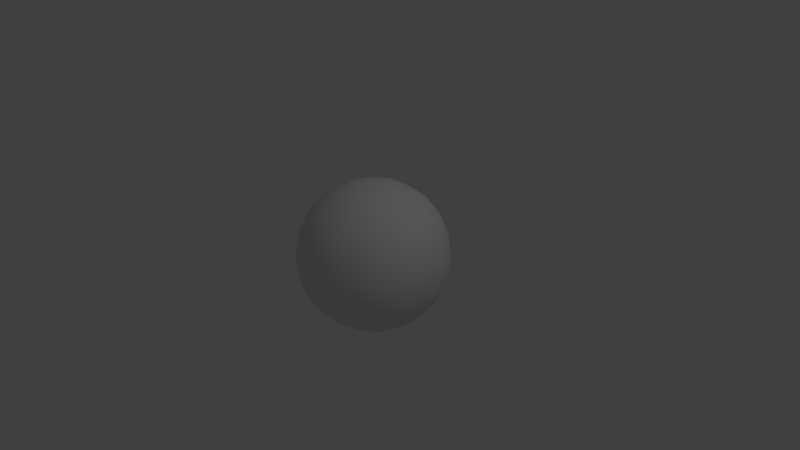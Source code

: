 # Source: ICOSphere.blend  (saved by Blender 2.74.0; exported with 4.5.12 LTS)
import bpy
from mathutils import Matrix  # noqa: F401  (used for matrix-valued properties, if any)

bpy.ops.wm.read_factory_settings(use_empty=True)
scene = bpy.context.scene
scene.name = 'Scene'

# ---- collections
col_collection_1 = bpy.data.collections.new('Collection 1'); scene.collection.children.link(col_collection_1)

# ---- world
world_world = bpy.data.worlds.new('World'); scene.world = world_world
world_world.color = (0.05088, 0.05088, 0.05088)
world_world.use_sun_shadow = False
world_world.sun_shadow_jitter_overblur = 0.0
world_world.cycles.sampling_method = 'MANUAL'
world_world.cycles.sample_map_resolution = 256

# ---- cameras
cam_camera = bpy.data.cameras.new('Camera')
cam_camera.clip_end = 100.0
cam_camera.lens = 35.0
cam_camera.sensor_width = 32.0
cam_camera.sensor_height = 18.0
cam_camera.ortho_scale = 7.314
cam_camera.dof.focus_distance = 0.0
cam_camera.dof.aperture_fstop = 128.0

# ---- lights
light_lamp = bpy.data.lights.new('Lamp', 'POINT')
light_lamp.transmission_factor = 0.0
light_lamp.cutoff_distance = 30.0
light_lamp.energy = 100.0
light_lamp.shadow_buffer_clip_start = 1.001
light_lamp.shadow_soft_size = 0.1
light_lamp.shadow_maximum_resolution = 0.006
light_lamp.use_absolute_resolution = True
light_lamp.cycles.use_multiple_importance_sampling = False

# ---- meshes
me_icosphere = bpy.data.meshes.new('Icosphere')
me_icosphere.from_pydata([(0.0, 0.0, -1.0), (0.7236, -0.5257, -0.4472), (-0.2764, -0.8506, -0.4472), (-0.8944, 0.0, -0.4472), (-0.2764, 0.8506, -0.4472), (0.7236, 0.5257, -0.4472), (0.2764, -0.8506, 0.4472), (-0.7236, -0.5257, 0.4472), (-0.7236, 0.5257, 0.4472), (0.2764, 0.8506, 0.4472), (0.8944, 0.0, 0.4472), (0.0, 0.0, 1.0), (-0.2328, -0.7166, -0.6575), (-0.1625, -0.5, -0.8507), (-0.07761, -0.2389, -0.9679), (0.2032, -0.1476, -0.9679), (0.4253, -0.309, -0.8507), (0.6095, -0.4429, -0.6575), (0.5319, -0.6817, -0.5023), (0.2629, -0.809, -0.5257), (-0.02964, -0.8642, -0.5023), (0.8127, 0.2952, -0.5023), (0.8506, 0.0, -0.5257), (0.8127, -0.2952, -0.5023), (0.2032, 0.1476, -0.9679), (0.4253, 0.309, -0.8507), (0.6095, 0.4429, -0.6575), (-0.7534, 0.0, -0.6575), (-0.5257, 0.0, -0.8507), (-0.2511, 0.0, -0.9679), (-0.484, -0.7166, -0.5023), (-0.6882, -0.5, -0.5257), (-0.8311, -0.2389, -0.5023), (-0.2328, 0.7166, -0.6575), (-0.1625, 0.5, -0.8507), (-0.07761, 0.2389, -0.9679), (-0.8311, 0.2389, -0.5023), (-0.6882, 0.5, -0.5257), (-0.484, 0.7166, -0.5023), (-0.02964, 0.8642, -0.5023), (0.2629, 0.809, -0.5257), (0.5319, 0.6817, -0.5023), (0.9566, -0.1476, 0.2511), (0.9511, -0.309, -1.752e-08), (0.8607, -0.4429, -0.2512), (0.8607, 0.4429, -0.2512), (0.9511, 0.309, 1.752e-08), (0.9566, 0.1476, 0.2511), (0.1552, -0.9554, 0.2512), (0.0, -1.0, -1.752e-08), (-0.1552, -0.9554, -0.2512), (0.6872, -0.6817, -0.2512), (0.5878, -0.809, 1.752e-08), (0.436, -0.8642, 0.2512), (-0.8607, -0.4429, 0.2512), (-0.9511, -0.309, -1.752e-08), (-0.9566, -0.1476, -0.2511), (-0.436, -0.8642, -0.2512), (-0.5878, -0.809, 1.752e-08), (-0.6872, -0.6817, 0.2512), (-0.6872, 0.6817, 0.2512), (-0.5878, 0.809, -1.752e-08), (-0.436, 0.8642, -0.2512), (-0.9566, 0.1476, -0.2511), (-0.9511, 0.309, 1.752e-08), (-0.8607, 0.4429, 0.2512), (0.436, 0.8642, 0.2512), (0.5878, 0.809, -1.752e-08), (0.6872, 0.6817, -0.2512), (-0.1552, 0.9554, -0.2512), (0.0, 1.0, 1.752e-08), (0.1552, 0.9554, 0.2512), (0.8311, -0.2389, 0.5023), (0.6882, -0.5, 0.5257), (0.484, -0.7166, 0.5023), (0.02964, -0.8642, 0.5023), (-0.2629, -0.809, 0.5257), (-0.5319, -0.6817, 0.5023), (-0.8127, -0.2952, 0.5023), (-0.8506, 0.0, 0.5257), (-0.8127, 0.2952, 0.5023), (-0.5319, 0.6817, 0.5023), (-0.2629, 0.809, 0.5257), (0.02964, 0.8642, 0.5023), (0.484, 0.7166, 0.5023), (0.6882, 0.5, 0.5257), (0.8311, 0.2389, 0.5023), (0.07761, -0.2389, 0.9679), (0.1625, -0.5, 0.8507), (0.2328, -0.7166, 0.6575), (0.7534, 0.0, 0.6575), (0.5257, 0.0, 0.8507), (0.2511, 0.0, 0.9679), (-0.2032, -0.1476, 0.9679), (-0.4253, -0.309, 0.8507), (-0.6095, -0.4429, 0.6575), (-0.2032, 0.1476, 0.9679), (-0.4253, 0.309, 0.8507), (-0.6095, 0.4429, 0.6575), (0.07761, 0.2389, 0.9679), (0.1625, 0.5, 0.8507), (0.2328, 0.7166, 0.6575), (0.3618, 0.2629, 0.8944), (0.6382, 0.2629, 0.7236), (0.4472, 0.5257, 0.7236), (-0.1382, 0.4253, 0.8944), (-0.05279, 0.6882, 0.7236), (-0.3618, 0.5878, 0.7236), (-0.4472, 0.0, 0.8944), (-0.6708, 0.1625, 0.7236), (-0.6708, -0.1625, 0.7236), (-0.1382, -0.4253, 0.8944), (-0.3618, -0.5878, 0.7236), (-0.05279, -0.6882, 0.7236), (0.3618, -0.2629, 0.8944), (0.4472, -0.5257, 0.7236), (0.6382, -0.2629, 0.7236), (0.8618, 0.4253, 0.2764), (0.809, 0.5878, 0.0), (0.6708, 0.6882, 0.2764), (-0.1382, 0.9511, 0.2764), (-0.309, 0.9511, -4.92e-07), (-0.4472, 0.8506, 0.2764), (-0.9472, 0.1625, 0.2764), (-1.0, -3.608e-07, 6.232e-07), (-0.9472, -0.1625, 0.2764), (-0.4472, -0.8506, 0.2764), (-0.309, -0.9511, -7.872e-07), (-0.1382, -0.9511, 0.2764), (0.6708, -0.6882, 0.2764), (0.809, -0.5878, -1.902e-06), (0.8618, -0.4253, 0.2764), (0.309, 0.9511, -2.615e-14), (0.4472, 0.8506, -0.2764), (0.1382, 0.9511, -0.2764), (-0.809, 0.5878, -7.845e-14), (-0.6708, 0.6882, -0.2764), (-0.8618, 0.4253, -0.2764), (-0.809, -0.5878, 8.031e-14), (-0.8618, -0.4253, -0.2764), (-0.6708, -0.6882, -0.2764), (0.309, -0.9511, 2.802e-14), (0.1382, -0.9511, -0.2764), (0.4472, -0.8506, -0.2764), (1.0, 0.0, 0.0), (0.9472, -0.1625, -0.2764), (0.9472, 0.1625, -0.2764), (0.3618, 0.5878, -0.7236), (0.1382, 0.4253, -0.8944), (0.05279, 0.6882, -0.7236), (-0.4472, 0.5257, -0.7236), (-0.3618, 0.2629, -0.8944), (-0.6382, 0.2629, -0.7236), (-0.6382, -0.2629, -0.7236), (-0.3618, -0.2629, -0.8944), (-0.4472, -0.5257, -0.7236), (0.6708, 0.1625, -0.7236), (0.6708, -0.1625, -0.7236), (0.4472, -7.38e-07, -0.8944), (0.05279, -0.6882, -0.7236), (0.1382, -0.4253, -0.8944), (0.3618, -0.5878, -0.7236)], [], [(0, 15, 14), (1, 17, 23), (0, 14, 29), (0, 29, 35), (0, 35, 24), (1, 23, 44), (2, 20, 50), (3, 32, 56), (4, 38, 62), (5, 41, 68), (1, 44, 51), (2, 50, 57), (3, 56, 63), (4, 62, 69), (5, 68, 45), (6, 74, 89), (7, 77, 95), (8, 80, 98), (9, 83, 101), (10, 86, 90), (92, 99, 11), (91, 102, 92), (90, 103, 91), (92, 102, 99), (102, 100, 99), (91, 103, 102), (103, 104, 102), (102, 104, 100), (104, 101, 100), (90, 86, 103), (86, 85, 103), (103, 85, 104), (85, 84, 104), (104, 84, 101), (84, 9, 101), (99, 96, 11), (100, 105, 99), (101, 106, 100), (99, 105, 96), (105, 97, 96), (100, 106, 105), (106, 107, 105), (105, 107, 97), (107, 98, 97), (101, 83, 106), (83, 82, 106), (106, 82, 107), (82, 81, 107), (107, 81, 98), (81, 8, 98), (96, 93, 11), (97, 108, 96), (98, 109, 97), (96, 108, 93), (108, 94, 93), (97, 109, 108), (109, 110, 108), (108, 110, 94), (110, 95, 94), (98, 80, 109), (80, 79, 109), (109, 79, 110), (79, 78, 110), (110, 78, 95), (78, 7, 95), (93, 87, 11), (94, 111, 93), (95, 112, 94), (93, 111, 87), (111, 88, 87), (94, 112, 111), (112, 113, 111), (111, 113, 88), (113, 89, 88), (95, 77, 112), (77, 76, 112), (112, 76, 113), (76, 75, 113), (113, 75, 89), (75, 6, 89), (87, 92, 11), (88, 114, 87), (89, 115, 88), (87, 114, 92), (114, 91, 92), (88, 115, 114), (115, 116, 114), (114, 116, 91), (116, 90, 91), (89, 74, 115), (74, 73, 115), (115, 73, 116), (73, 72, 116), (116, 72, 90), (72, 10, 90), (47, 86, 10), (46, 117, 47), (45, 118, 46), (47, 117, 86), (117, 85, 86), (46, 118, 117), (118, 119, 117), (117, 119, 85), (119, 84, 85), (45, 68, 118), (68, 67, 118), (118, 67, 119), (67, 66, 119), (119, 66, 84), (66, 9, 84), (71, 83, 9), (70, 120, 71), (69, 121, 70), (71, 120, 83), (120, 82, 83), (70, 121, 120), (121, 122, 120), (120, 122, 82), (122, 81, 82), (69, 62, 121), (62, 61, 121), (121, 61, 122), (61, 60, 122), (122, 60, 81), (60, 8, 81), (65, 80, 8), (64, 123, 65), (63, 124, 64), (65, 123, 80), (123, 79, 80), (64, 124, 123), (124, 125, 123), (123, 125, 79), (125, 78, 79), (63, 56, 124), (56, 55, 124), (124, 55, 125), (55, 54, 125), (125, 54, 78), (54, 7, 78), (59, 77, 7), (58, 126, 59), (57, 127, 58), (59, 126, 77), (126, 76, 77), (58, 127, 126), (127, 128, 126), (126, 128, 76), (128, 75, 76), (57, 50, 127), (50, 49, 127), (127, 49, 128), (49, 48, 128), (128, 48, 75), (48, 6, 75), (53, 74, 6), (52, 129, 53), (51, 130, 52), (53, 129, 74), (129, 73, 74), (52, 130, 129), (130, 131, 129), (129, 131, 73), (131, 72, 73), (51, 44, 130), (44, 43, 130), (130, 43, 131), (43, 42, 131), (131, 42, 72), (42, 10, 72), (66, 71, 9), (67, 132, 66), (68, 133, 67), (66, 132, 71), (132, 70, 71), (67, 133, 132), (133, 134, 132), (132, 134, 70), (134, 69, 70), (68, 41, 133), (41, 40, 133), (133, 40, 134), (40, 39, 134), (134, 39, 69), (39, 4, 69), (60, 65, 8), (61, 135, 60), (62, 136, 61), (60, 135, 65), (135, 64, 65), (61, 136, 135), (136, 137, 135), (135, 137, 64), (137, 63, 64), (62, 38, 136), (38, 37, 136), (136, 37, 137), (37, 36, 137), (137, 36, 63), (36, 3, 63), (54, 59, 7), (55, 138, 54), (56, 139, 55), (54, 138, 59), (138, 58, 59), (55, 139, 138), (139, 140, 138), (138, 140, 58), (140, 57, 58), (56, 32, 139), (32, 31, 139), (139, 31, 140), (31, 30, 140), (140, 30, 57), (30, 2, 57), (48, 53, 6), (49, 141, 48), (50, 142, 49), (48, 141, 53), (141, 52, 53), (49, 142, 141), (142, 143, 141), (141, 143, 52), (143, 51, 52), (50, 20, 142), (20, 19, 142), (142, 19, 143), (19, 18, 143), (143, 18, 51), (18, 1, 51), (42, 47, 10), (43, 144, 42), (44, 145, 43), (42, 144, 47), (144, 46, 47), (43, 145, 144), (145, 146, 144), (144, 146, 46), (146, 45, 46), (44, 23, 145), (23, 22, 145), (145, 22, 146), (22, 21, 146), (146, 21, 45), (21, 5, 45), (26, 41, 5), (25, 147, 26), (24, 148, 25), (26, 147, 41), (147, 40, 41), (25, 148, 147), (148, 149, 147), (147, 149, 40), (149, 39, 40), (24, 35, 148), (35, 34, 148), (148, 34, 149), (34, 33, 149), (149, 33, 39), (33, 4, 39), (33, 38, 4), (34, 150, 33), (35, 151, 34), (33, 150, 38), (150, 37, 38), (34, 151, 150), (151, 152, 150), (150, 152, 37), (152, 36, 37), (35, 29, 151), (29, 28, 151), (151, 28, 152), (28, 27, 152), (152, 27, 36), (27, 3, 36), (27, 32, 3), (28, 153, 27), (29, 154, 28), (27, 153, 32), (153, 31, 32), (28, 154, 153), (154, 155, 153), (153, 155, 31), (155, 30, 31), (29, 14, 154), (14, 13, 154), (154, 13, 155), (13, 12, 155), (155, 12, 30), (12, 2, 30), (21, 26, 5), (22, 156, 21), (23, 157, 22), (21, 156, 26), (156, 25, 26), (22, 157, 156), (157, 158, 156), (156, 158, 25), (158, 24, 25), (23, 17, 157), (17, 16, 157), (157, 16, 158), (16, 15, 158), (158, 15, 24), (15, 0, 24), (12, 20, 2), (13, 159, 12), (14, 160, 13), (12, 159, 20), (159, 19, 20), (13, 160, 159), (160, 161, 159), (159, 161, 19), (161, 18, 19), (14, 15, 160), (15, 16, 160), (160, 16, 161), (16, 17, 161), (161, 17, 18), (17, 1, 18)])
me_icosphere.polygons.foreach_set('use_smooth', [True] * 320)
_uv = me_icosphere.uv_layers.new(name='UVMap')
_uv.uv.foreach_set('vector', [0.7501, 0.25, 0.7646, 0.2785, 0.7274, 0.2726, 0.8205, 0.3885, 0.8019, 0.3518, 0.8488, 0.3559, 0.7501, 0.25, 0.7274, 0.2726, 0.7216, 0.2354, 0.7501, 0.25, 0.7216, 0.2354, 0.7551, 0.2184, 0.7501, 0.25, 0.7551, 0.2184, 0.7817, 0.245, 0.8205, 0.3885, 0.8488, 0.3559, 0.8639, 0.4083, 0.6401, 0.3597, 0.6799, 0.3766, 0.6347, 0.4071, 0.6118, 0.1793, 0.608, 0.2223, 0.565, 0.1888, 0.7746, 0.09657, 0.7325, 0.1062, 0.7511, 0.05502, 0.9036, 0.2258, 0.8814, 0.1888, 0.9358, 0.1907, 0.8205, 0.3885, 0.8639, 0.4083, 0.8109, 0.4352, 0.6401, 0.3597, 0.6347, 0.4071, 0.5927, 0.3651, 0.6118, 0.1793, 0.565, 0.1888, 0.592, 0.1359, 0.7746, 0.09657, 0.7511, 0.05502, 0.8098, 0.06437, 0.9036, 0.2258, 0.9358, 0.1907, 0.9451, 0.2494, 0.2258, 0.09644, 0.2679, 0.1062, 0.2322, 0.1371, 0.09657, 0.2254, 0.1188, 0.1885, 0.1372, 0.2319, 0.1793, 0.3882, 0.151, 0.3556, 0.198, 0.3516, 0.3597, 0.3599, 0.32, 0.3767, 0.3307, 0.3308, 0.3885, 0.1795, 0.3922, 0.2225, 0.3518, 0.1981, 0.2785, 0.2354, 0.2726, 0.2726, 0.25, 0.2499, 0.3136, 0.2176, 0.3085, 0.2592, 0.2785, 0.2354, 0.3518, 0.1981, 0.3503, 0.2419, 0.3136, 0.2176, 0.2785, 0.2354, 0.3085, 0.2592, 0.2726, 0.2726, 0.3085, 0.2592, 0.3004, 0.3004, 0.2726, 0.2726, 0.3136, 0.2176, 0.3503, 0.2419, 0.3085, 0.2592, 0.3503, 0.2419, 0.3428, 0.2887, 0.3085, 0.2592, 0.3085, 0.2592, 0.3428, 0.2887, 0.3004, 0.3004, 0.3428, 0.2887, 0.3307, 0.3308, 0.3004, 0.3004, 0.3518, 0.1981, 0.3922, 0.2225, 0.3503, 0.2419, 0.3922, 0.2225, 0.3885, 0.272, 0.3503, 0.2419, 0.3503, 0.2419, 0.3885, 0.272, 0.3428, 0.2887, 0.3885, 0.272, 0.3766, 0.3201, 0.3428, 0.2887, 0.3428, 0.2887, 0.3766, 0.3201, 0.3307, 0.3308, 0.3766, 0.3201, 0.3597, 0.3599, 0.3307, 0.3308, 0.2726, 0.2726, 0.2354, 0.2784, 0.25, 0.2499, 0.3004, 0.3004, 0.2592, 0.3085, 0.2726, 0.2726, 0.3307, 0.3308, 0.2886, 0.3428, 0.3004, 0.3004, 0.2726, 0.2726, 0.2592, 0.3085, 0.2354, 0.2784, 0.2592, 0.3085, 0.2175, 0.3134, 0.2354, 0.2784, 0.3004, 0.3004, 0.2886, 0.3428, 0.2592, 0.3085, 0.2886, 0.3428, 0.2418, 0.3502, 0.2592, 0.3085, 0.2592, 0.3085, 0.2418, 0.3502, 0.2175, 0.3134, 0.2418, 0.3502, 0.198, 0.3516, 0.2175, 0.3134, 0.3307, 0.3308, 0.32, 0.3767, 0.2886, 0.3428, 0.32, 0.3767, 0.2718, 0.3885, 0.2886, 0.3428, 0.2886, 0.3428, 0.2718, 0.3885, 0.2418, 0.3502, 0.2718, 0.3885, 0.2223, 0.392, 0.2418, 0.3502, 0.2418, 0.3502, 0.2223, 0.392, 0.198, 0.3516, 0.2223, 0.392, 0.1793, 0.3882, 0.198, 0.3516, 0.2354, 0.2784, 0.2184, 0.2449, 0.25, 0.2499, 0.2175, 0.3134, 0.1971, 0.2768, 0.2354, 0.2784, 0.198, 0.3516, 0.1735, 0.3153, 0.2175, 0.3134, 0.2354, 0.2784, 0.1971, 0.2768, 0.2184, 0.2449, 0.1971, 0.2768, 0.1795, 0.2387, 0.2184, 0.2449, 0.2175, 0.3134, 0.1735, 0.3153, 0.1971, 0.2768, 0.1735, 0.3153, 0.1521, 0.2731, 0.1971, 0.2768, 0.1971, 0.2768, 0.1521, 0.2731, 0.1795, 0.2387, 0.1521, 0.2731, 0.1372, 0.2319, 0.1795, 0.2387, 0.198, 0.3516, 0.151, 0.3556, 0.1735, 0.3153, 0.151, 0.3556, 0.1249, 0.3135, 0.1735, 0.3153, 0.1735, 0.3153, 0.1249, 0.3135, 0.1521, 0.2731, 0.1249, 0.3135, 0.1062, 0.2675, 0.1521, 0.2731, 0.1521, 0.2731, 0.1062, 0.2675, 0.1372, 0.2319, 0.1062, 0.2675, 0.09657, 0.2254, 0.1372, 0.2319, 0.2184, 0.2449, 0.245, 0.2183, 0.25, 0.2499, 0.1795, 0.2387, 0.2081, 0.2079, 0.2184, 0.2449, 0.1372, 0.2319, 0.1641, 0.1974, 0.1795, 0.2387, 0.2184, 0.2449, 0.2081, 0.2079, 0.245, 0.2183, 0.2081, 0.2079, 0.2389, 0.1794, 0.245, 0.2183, 0.1795, 0.2387, 0.1641, 0.1974, 0.2081, 0.2079, 0.1641, 0.1974, 0.1976, 0.164, 0.2081, 0.2079, 0.2081, 0.2079, 0.1976, 0.164, 0.2389, 0.1794, 0.1976, 0.164, 0.2322, 0.1371, 0.2389, 0.1794, 0.1372, 0.2319, 0.1188, 0.1885, 0.1641, 0.1974, 0.1188, 0.1885, 0.1509, 0.1506, 0.1641, 0.1974, 0.1641, 0.1974, 0.1509, 0.1506, 0.1976, 0.164, 0.1509, 0.1506, 0.1888, 0.1186, 0.1976, 0.164, 0.1976, 0.164, 0.1888, 0.1186, 0.2322, 0.1371, 0.1888, 0.1186, 0.2258, 0.09644, 0.2322, 0.1371, 0.245, 0.2183, 0.2785, 0.2354, 0.25, 0.2499, 0.2389, 0.1794, 0.2769, 0.1971, 0.245, 0.2183, 0.2322, 0.1371, 0.2734, 0.152, 0.2389, 0.1794, 0.245, 0.2183, 0.2769, 0.1971, 0.2785, 0.2354, 0.2769, 0.1971, 0.3136, 0.2176, 0.2785, 0.2354, 0.2389, 0.1794, 0.2734, 0.152, 0.2769, 0.1971, 0.2734, 0.152, 0.3155, 0.1736, 0.2769, 0.1971, 0.2769, 0.1971, 0.3155, 0.1736, 0.3136, 0.2176, 0.3155, 0.1736, 0.3518, 0.1981, 0.3136, 0.2176, 0.2322, 0.1371, 0.2679, 0.1062, 0.2734, 0.152, 0.2679, 0.1062, 0.3138, 0.125, 0.2734, 0.152, 0.2734, 0.152, 0.3138, 0.125, 0.3155, 0.1736, 0.3138, 0.125, 0.3559, 0.1512, 0.3155, 0.1736, 0.3155, 0.1736, 0.3559, 0.1512, 0.3518, 0.1981, 0.3559, 0.1512, 0.3885, 0.1795, 0.3518, 0.1981, 0.4352, 0.1891, 0.3922, 0.2225, 0.3885, 0.1795, 0.4998, 0.2105, 0.4398, 0.2477, 0.4352, 0.1891, 0.9451, 0.2494, 0.9999, 0.2107, 0.9999, 0.2898, 0.4352, 0.1891, 0.4398, 0.2477, 0.3922, 0.2225, 0.4398, 0.2477, 0.3885, 0.272, 0.3922, 0.2225, 0.4998, 0.2105, 0.4999, 0.2897, 0.4398, 0.2477, 0.4999, 0.2897, 0.4297, 0.311, 0.4398, 0.2477, 0.4398, 0.2477, 0.4297, 0.311, 0.3885, 0.272, 0.4297, 0.311, 0.3766, 0.3201, 0.3885, 0.272, 0.9451, 0.2494, 0.9358, 0.1907, 0.9999, 0.2107, 0.9358, 0.1907, 0.9756, 0.1354, 0.9999, 0.2107, 0.4999, 0.2897, 0.4752, 0.365, 0.4297, 0.311, 0.4752, 0.365, 0.4071, 0.3653, 0.4297, 0.311, 0.4297, 0.311, 0.4071, 0.3653, 0.3766, 0.3201, 0.4071, 0.3653, 0.3597, 0.3599, 0.3766, 0.3201, 0.3651, 0.4073, 0.32, 0.3767, 0.3597, 0.3599, 0.3646, 0.4754, 0.3107, 0.4297, 0.3651, 0.4073, 0.8098, 0.06437, 0.7899, 0.0002603, 0.8651, 0.0247, 0.3651, 0.4073, 0.3107, 0.4297, 0.32, 0.3767, 0.3107, 0.4297, 0.2718, 0.3885, 0.32, 0.3767, 0.3646, 0.4754, 0.2893, 0.4999, 0.3107, 0.4297, 0.2893, 0.4999, 0.2474, 0.4397, 0.3107, 0.4297, 0.3107, 0.4297, 0.2474, 0.4397, 0.2718, 0.3885, 0.2474, 0.4397, 0.2223, 0.392, 0.2718, 0.3885, 0.8098, 0.06437, 0.7511, 0.05502, 0.7899, 0.0002603, 0.7511, 0.05502, 0.7108, 9.996e-05, 0.7899, 0.0002603, 0.2893, 0.4999, 0.2101, 0.4997, 0.2474, 0.4397, 0.2101, 0.4997, 0.1888, 0.435, 0.2474, 0.4397, 0.2474, 0.4397, 0.1888, 0.435, 0.2223, 0.392, 0.1888, 0.435, 0.1793, 0.3882, 0.2223, 0.392, 0.1359, 0.408, 0.151, 0.3556, 0.1793, 0.3882, 0.07096, 0.4286, 0.09772, 0.3632, 0.1359, 0.408, 0.592, 0.1359, 0.5249, 0.1349, 0.5714, 0.07096, 0.1359, 0.408, 0.09772, 0.3632, 0.151, 0.3556, 0.09772, 0.3632, 0.1249, 0.3135, 0.151, 0.3556, 0.07096, 0.4286, 0.02437, 0.3646, 0.09772, 0.3632, 0.02437, 0.3646, 0.06867, 0.3061, 0.09772, 0.3632, 0.09772, 0.3632, 0.06867, 0.3061, 0.1249, 0.3135, 0.06867, 0.3061, 0.1062, 0.2675, 0.1249, 0.3135, 0.592, 0.1359, 0.565, 0.1888, 0.5249, 0.1349, 0.565, 0.1888, 0.5003, 0.2101, 0.5249, 0.1349, 0.02437, 0.3646, 9.996e-05, 0.2892, 0.06867, 0.3061, 9.996e-05, 0.2892, 0.05502, 0.2489, 0.06867, 0.3061, 0.06867, 0.3061, 0.05502, 0.2489, 0.1062, 0.2675, 0.05502, 0.2489, 0.09657, 0.2254, 0.1062, 0.2675, 0.06437, 0.1902, 0.1188, 0.1885, 0.09657, 0.2254, 0.0247, 0.1349, 0.09513, 0.1401, 0.06437, 0.1902, 0.5927, 0.3651, 0.5711, 0.4286, 0.5246, 0.3646, 0.06437, 0.1902, 0.09513, 0.1401, 0.1188, 0.1885, 0.09513, 0.1401, 0.1509, 0.1506, 0.1188, 0.1885, 0.0247, 0.1349, 0.07121, 0.07076, 0.09513, 0.1401, 0.07121, 0.07076, 0.1405, 0.09483, 0.09513, 0.1401, 0.09513, 0.1401, 0.1405, 0.09483, 0.1509, 0.1506, 0.1405, 0.09483, 0.1888, 0.1186, 0.1509, 0.1506, 0.5927, 0.3651, 0.6347, 0.4071, 0.5711, 0.4286, 0.6347, 0.4071, 0.635, 0.4752, 0.5711, 0.4286, 0.07121, 0.07076, 0.1354, 0.02439, 0.1405, 0.09483, 0.1354, 0.02439, 0.1907, 0.06417, 0.1405, 0.09483, 0.1405, 0.09483, 0.1907, 0.06417, 0.1888, 0.1186, 0.1907, 0.06417, 0.2258, 0.09644, 0.1888, 0.1186, 0.2494, 0.05494, 0.2679, 0.1062, 0.2258, 0.09644, 0.2898, 9.996e-05, 0.3065, 0.06871, 0.2494, 0.05494, 0.8109, 0.4352, 0.8647, 0.4754, 0.7895, 0.4998, 0.2494, 0.05494, 0.3065, 0.06871, 0.2679, 0.1062, 0.3065, 0.06871, 0.3138, 0.125, 0.2679, 0.1062, 0.2898, 9.996e-05, 0.3651, 0.02452, 0.3065, 0.06871, 0.3651, 0.02452, 0.3636, 0.09787, 0.3065, 0.06871, 0.3065, 0.06871, 0.3636, 0.09787, 0.3138, 0.125, 0.3636, 0.09787, 0.3559, 0.1512, 0.3138, 0.125, 0.8109, 0.4352, 0.8639, 0.4083, 0.8647, 0.4754, 0.8639, 0.4083, 0.9288, 0.429, 0.8647, 0.4754, 0.3651, 0.02452, 0.429, 0.07124, 0.3636, 0.09787, 0.429, 0.07124, 0.4083, 0.1361, 0.3636, 0.09787, 0.3636, 0.09787, 0.4083, 0.1361, 0.3559, 0.1512, 0.4083, 0.1361, 0.3885, 0.1795, 0.3559, 0.1512, 0.4071, 0.3653, 0.3651, 0.4073, 0.3597, 0.3599, 0.4752, 0.365, 0.4286, 0.4289, 0.4071, 0.3653, 0.9358, 0.1907, 0.9052, 0.1405, 0.9756, 0.1354, 0.4071, 0.3653, 0.4286, 0.4289, 0.3651, 0.4073, 0.4286, 0.4289, 0.3646, 0.4754, 0.3651, 0.4073, 0.9756, 0.1354, 0.9052, 0.1405, 0.9292, 0.07121, 0.9052, 0.1405, 0.8599, 0.09513, 0.9292, 0.07121, 0.9292, 0.07121, 0.8599, 0.09513, 0.8651, 0.0247, 0.8599, 0.09513, 0.8098, 0.06437, 0.8651, 0.0247, 0.9358, 0.1907, 0.8814, 0.1888, 0.9052, 0.1405, 0.8814, 0.1888, 0.8494, 0.1509, 0.9052, 0.1405, 0.9052, 0.1405, 0.8494, 0.1509, 0.8599, 0.09513, 0.8494, 0.1509, 0.8115, 0.1188, 0.8599, 0.09513, 0.8599, 0.09513, 0.8115, 0.1188, 0.8098, 0.06437, 0.8115, 0.1188, 0.7746, 0.09657, 0.8098, 0.06437, 0.1888, 0.435, 0.1359, 0.408, 0.1793, 0.3882, 0.2101, 0.4997, 0.1349, 0.4751, 0.1888, 0.435, 0.7511, 0.05502, 0.6939, 0.06867, 0.7108, 9.996e-05, 0.1888, 0.435, 0.1349, 0.4751, 0.1359, 0.408, 0.1349, 0.4751, 0.07096, 0.4286, 0.1359, 0.408, 0.7108, 9.996e-05, 0.6939, 0.06867, 0.6354, 0.02437, 0.6939, 0.06867, 0.6368, 0.09772, 0.6354, 0.02437, 0.6354, 0.02437, 0.6368, 0.09772, 0.5714, 0.07096, 0.6368, 0.09772, 0.592, 0.1359, 0.5714, 0.07096, 0.7511, 0.05502, 0.7325, 0.1062, 0.6939, 0.06867, 0.7325, 0.1062, 0.6865, 0.1249, 0.6939, 0.06867, 0.6939, 0.06867, 0.6865, 0.1249, 0.6368, 0.09772, 0.6865, 0.1249, 0.6444, 0.151, 0.6368, 0.09772, 0.6368, 0.09772, 0.6444, 0.151, 0.592, 0.1359, 0.6444, 0.151, 0.6118, 0.1793, 0.592, 0.1359, 0.05502, 0.2489, 0.06437, 0.1902, 0.09657, 0.2254, 9.996e-05, 0.2892, 0.0002601, 0.2101, 0.05502, 0.2489, 0.565, 0.1888, 0.5603, 0.2474, 0.5003, 0.2101, 0.05502, 0.2489, 0.0002601, 0.2101, 0.06437, 0.1902, 0.0002601, 0.2101, 0.0247, 0.1349, 0.06437, 0.1902, 0.5003, 0.2101, 0.5603, 0.2474, 0.5001, 0.2893, 0.5603, 0.2474, 0.5703, 0.3107, 0.5001, 0.2893, 0.5001, 0.2893, 0.5703, 0.3107, 0.5246, 0.3646, 0.5703, 0.3107, 0.5927, 0.3651, 0.5246, 0.3646, 0.565, 0.1888, 0.608, 0.2223, 0.5603, 0.2474, 0.608, 0.2223, 0.6115, 0.2718, 0.5603, 0.2474, 0.5603, 0.2474, 0.6115, 0.2718, 0.5703, 0.3107, 0.6115, 0.2718, 0.6233, 0.32, 0.5703, 0.3107, 0.5703, 0.3107, 0.6233, 0.32, 0.5927, 0.3651, 0.6233, 0.32, 0.6401, 0.3597, 0.5927, 0.3651, 0.1907, 0.06417, 0.2494, 0.05494, 0.2258, 0.09644, 0.1354, 0.02439, 0.2107, 0.0001001, 0.1907, 0.06417, 0.6347, 0.4071, 0.689, 0.4297, 0.635, 0.4752, 0.1907, 0.06417, 0.2107, 0.0001001, 0.2494, 0.05494, 0.2107, 0.0001001, 0.2898, 9.996e-05, 0.2494, 0.05494, 0.635, 0.4752, 0.689, 0.4297, 0.7103, 0.4999, 0.689, 0.4297, 0.7523, 0.4398, 0.7103, 0.4999, 0.7103, 0.4999, 0.7523, 0.4398, 0.7895, 0.4998, 0.7523, 0.4398, 0.8109, 0.4352, 0.7895, 0.4998, 0.6347, 0.4071, 0.6799, 0.3766, 0.689, 0.4297, 0.6799, 0.3766, 0.728, 0.3885, 0.689, 0.4297, 0.689, 0.4297, 0.728, 0.3885, 0.7523, 0.4398, 0.728, 0.3885, 0.7775, 0.3922, 0.7523, 0.4398, 0.7523, 0.4398, 0.7775, 0.3922, 0.8109, 0.4352, 0.7775, 0.3922, 0.8205, 0.3885, 0.8109, 0.4352, 0.4083, 0.1361, 0.4352, 0.1891, 0.3885, 0.1795, 0.429, 0.07124, 0.4754, 0.1353, 0.4083, 0.1361, 0.8639, 0.4083, 0.9021, 0.3636, 0.9288, 0.429, 0.4083, 0.1361, 0.4754, 0.1353, 0.4352, 0.1891, 0.4754, 0.1353, 0.4998, 0.2105, 0.4352, 0.1891, 0.9288, 0.429, 0.9021, 0.3636, 0.9755, 0.3651, 0.9021, 0.3636, 0.9313, 0.3065, 0.9755, 0.3651, 0.9755, 0.3651, 0.9313, 0.3065, 0.9999, 0.2898, 0.9313, 0.3065, 0.9451, 0.2494, 0.9999, 0.2898, 0.8639, 0.4083, 0.8488, 0.3559, 0.9021, 0.3636, 0.8488, 0.3559, 0.875, 0.3138, 0.9021, 0.3636, 0.9021, 0.3636, 0.875, 0.3138, 0.9313, 0.3065, 0.875, 0.3138, 0.8938, 0.2679, 0.9313, 0.3065, 0.9313, 0.3065, 0.8938, 0.2679, 0.9451, 0.2494, 0.8938, 0.2679, 0.9036, 0.2258, 0.9451, 0.2494, 0.8629, 0.2322, 0.8814, 0.1888, 0.9036, 0.2258, 0.8206, 0.2389, 0.836, 0.1976, 0.8629, 0.2322, 0.7817, 0.245, 0.7921, 0.2081, 0.8206, 0.2389, 0.8629, 0.2322, 0.836, 0.1976, 0.8814, 0.1888, 0.836, 0.1976, 0.8494, 0.1509, 0.8814, 0.1888, 0.8206, 0.2389, 0.7921, 0.2081, 0.836, 0.1976, 0.7921, 0.2081, 0.8026, 0.1641, 0.836, 0.1976, 0.836, 0.1976, 0.8026, 0.1641, 0.8494, 0.1509, 0.8026, 0.1641, 0.8115, 0.1188, 0.8494, 0.1509, 0.7817, 0.245, 0.7551, 0.2184, 0.7921, 0.2081, 0.7551, 0.2184, 0.7613, 0.1795, 0.7921, 0.2081, 0.7921, 0.2081, 0.7613, 0.1795, 0.8026, 0.1641, 0.7613, 0.1795, 0.7681, 0.1372, 0.8026, 0.1641, 0.8026, 0.1641, 0.7681, 0.1372, 0.8115, 0.1188, 0.7681, 0.1372, 0.7746, 0.09657, 0.8115, 0.1188, 0.7681, 0.1372, 0.7325, 0.1062, 0.7746, 0.09657, 0.7613, 0.1795, 0.7269, 0.1521, 0.7681, 0.1372, 0.7551, 0.2184, 0.7232, 0.1971, 0.7613, 0.1795, 0.7681, 0.1372, 0.7269, 0.1521, 0.7325, 0.1062, 0.7269, 0.1521, 0.6865, 0.1249, 0.7325, 0.1062, 0.7613, 0.1795, 0.7232, 0.1971, 0.7269, 0.1521, 0.7232, 0.1971, 0.6847, 0.1735, 0.7269, 0.1521, 0.7269, 0.1521, 0.6847, 0.1735, 0.6865, 0.1249, 0.6847, 0.1735, 0.6444, 0.151, 0.6865, 0.1249, 0.7551, 0.2184, 0.7216, 0.2354, 0.7232, 0.1971, 0.7216, 0.2354, 0.6866, 0.2175, 0.7232, 0.1971, 0.7232, 0.1971, 0.6866, 0.2175, 0.6847, 0.1735, 0.6866, 0.2175, 0.6484, 0.198, 0.6847, 0.1735, 0.6847, 0.1735, 0.6484, 0.198, 0.6444, 0.151, 0.6484, 0.198, 0.6118, 0.1793, 0.6444, 0.151, 0.6484, 0.198, 0.608, 0.2223, 0.6118, 0.1793, 0.6866, 0.2175, 0.6498, 0.2418, 0.6484, 0.198, 0.7216, 0.2354, 0.6915, 0.2592, 0.6866, 0.2175, 0.6484, 0.198, 0.6498, 0.2418, 0.608, 0.2223, 0.6498, 0.2418, 0.6115, 0.2718, 0.608, 0.2223, 0.6866, 0.2175, 0.6915, 0.2592, 0.6498, 0.2418, 0.6915, 0.2592, 0.6572, 0.2886, 0.6498, 0.2418, 0.6498, 0.2418, 0.6572, 0.2886, 0.6115, 0.2718, 0.6572, 0.2886, 0.6233, 0.32, 0.6115, 0.2718, 0.7216, 0.2354, 0.7274, 0.2726, 0.6915, 0.2592, 0.7274, 0.2726, 0.6996, 0.3004, 0.6915, 0.2592, 0.6915, 0.2592, 0.6996, 0.3004, 0.6572, 0.2886, 0.6996, 0.3004, 0.6692, 0.3307, 0.6572, 0.2886, 0.6572, 0.2886, 0.6692, 0.3307, 0.6233, 0.32, 0.6692, 0.3307, 0.6401, 0.3597, 0.6233, 0.32, 0.8938, 0.2679, 0.8629, 0.2322, 0.9036, 0.2258, 0.875, 0.3138, 0.848, 0.2734, 0.8938, 0.2679, 0.8488, 0.3559, 0.8264, 0.3155, 0.875, 0.3138, 0.8938, 0.2679, 0.848, 0.2734, 0.8629, 0.2322, 0.848, 0.2734, 0.8206, 0.2389, 0.8629, 0.2322, 0.875, 0.3138, 0.8264, 0.3155, 0.848, 0.2734, 0.8264, 0.3155, 0.8029, 0.2769, 0.848, 0.2734, 0.848, 0.2734, 0.8029, 0.2769, 0.8206, 0.2389, 0.8029, 0.2769, 0.7817, 0.245, 0.8206, 0.2389, 0.8488, 0.3559, 0.8019, 0.3518, 0.8264, 0.3155, 0.8019, 0.3518, 0.7824, 0.3136, 0.8264, 0.3155, 0.8264, 0.3155, 0.7824, 0.3136, 0.8029, 0.2769, 0.7824, 0.3136, 0.7646, 0.2785, 0.8029, 0.2769, 0.8029, 0.2769, 0.7646, 0.2785, 0.7817, 0.245, 0.7646, 0.2785, 0.7501, 0.25, 0.7817, 0.245, 0.6692, 0.3307, 0.6799, 0.3766, 0.6401, 0.3597, 0.6996, 0.3004, 0.7113, 0.3428, 0.6692, 0.3307, 0.7274, 0.2726, 0.7408, 0.3085, 0.6996, 0.3004, 0.6692, 0.3307, 0.7113, 0.3428, 0.6799, 0.3766, 0.7113, 0.3428, 0.728, 0.3885, 0.6799, 0.3766, 0.6996, 0.3004, 0.7408, 0.3085, 0.7113, 0.3428, 0.7408, 0.3085, 0.7581, 0.3503, 0.7113, 0.3428, 0.7113, 0.3428, 0.7581, 0.3503, 0.728, 0.3885, 0.7581, 0.3503, 0.7775, 0.3922, 0.728, 0.3885, 0.7274, 0.2726, 0.7646, 0.2785, 0.7408, 0.3085, 0.7646, 0.2785, 0.7824, 0.3136, 0.7408, 0.3085, 0.7408, 0.3085, 0.7824, 0.3136, 0.7581, 0.3503, 0.7824, 0.3136, 0.8019, 0.3518, 0.7581, 0.3503, 0.7581, 0.3503, 0.8019, 0.3518, 0.7775, 0.3922, 0.8019, 0.3518, 0.8205, 0.3885, 0.7775, 0.3922])
me_icosphere.use_remesh_preserve_volume = False
me_icosphere.use_remesh_preserve_attributes = False
me_icosphere.use_mirror_vertex_groups = False
me_icosphere.update()

# ---- objects
ob_icosphere = bpy.data.objects.new('Icosphere', me_icosphere)
ob_lamp = bpy.data.objects.new('Lamp', light_lamp)
ob_camera = bpy.data.objects.new('Camera', cam_camera)

# ---- transforms, parenting, visibility, modifiers, constraints
ob_icosphere.location = (0.0, 0.0, 0.0)
ob_icosphere.lineart.crease_threshold = 0.0
ob_lamp.location = (4.076, 1.005, 5.904)
ob_lamp.rotation_euler = (0.6503, 0.05522, 1.866)
ob_lamp.lock_rotations_4d = False
ob_lamp.empty_display_type = 'ARROWS'
ob_lamp.color = (0.0, 0.0, 0.0, 0.0)
ob_lamp.lineart.crease_threshold = 0.0
ob_camera.location = (7.481, -6.508, 5.344)
ob_camera.rotation_euler = (1.109, 0.01082, 0.8149)
ob_camera.lock_rotations_4d = False
ob_camera.empty_display_type = 'ARROWS'
ob_camera.color = (0.0, 0.0, 0.0, 0.0)
ob_camera.display_type = 'WIRE'
ob_camera.lineart.crease_threshold = 0.0

# ---- collection membership
col_collection_1.objects.link(ob_icosphere)
col_collection_1.objects.link(ob_lamp)
col_collection_1.objects.link(ob_camera)

# ---- scene / render settings (as saved in the file)
scene.camera = ob_camera
scene.frame_start = 1; scene.frame_end = 250; scene.frame_set(1)
scene.render.engine = 'BLENDER_EEVEE_NEXT'
scene.render.resolution_percentage = 50
scene.render.dither_intensity = 0.0
scene.cycles.use_denoising = False
scene.cycles.samples = 10
scene.cycles.sampling_pattern = 'TABULATED_SOBOL'
scene.cycles.light_sampling_threshold = 0.0
scene.cycles.use_adaptive_sampling = False
scene.cycles.use_light_tree = False
scene.cycles.blur_glossy = 0.0
scene.cycles.pixel_filter_type = 'GAUSSIAN'
scene.cycles.sample_clamp_indirect = 0.0
scene.view_settings.view_transform = 'Standard'
bpy.context.view_layer.update()

